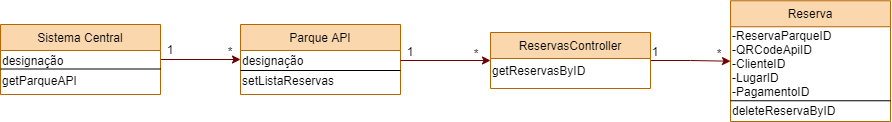

The diagram above was exported from draw.io. Its source (the exported page's mxGraphModel, read from the mxfile embedded in the PNG):
<mxGraphModel dx="604" dy="699" grid="1" gridSize="10" guides="1" tooltips="1" connect="1" arrows="1" fold="1" page="1" pageScale="1" pageWidth="1169" pageHeight="827" math="0" shadow="0">
  <root>
    <mxCell id="WIyWlLk6GJQsqaUBKTNV-0" />
    <mxCell id="WIyWlLk6GJQsqaUBKTNV-1" parent="WIyWlLk6GJQsqaUBKTNV-0" />
    <mxCell id="vIMP-bMNmPt-J-NmXBeB-27" style="edgeStyle=orthogonalEdgeStyle;rounded=0;orthogonalLoop=1;jettySize=auto;html=1;fillColor=#a20025;strokeColor=#6F0000;" parent="WIyWlLk6GJQsqaUBKTNV-1" source="zkfFHV4jXpPFQw0GAbJ--0" target="zkfFHV4jXpPFQw0GAbJ--17" edge="1">
      <mxGeometry relative="1" as="geometry" />
    </mxCell>
    <mxCell id="zkfFHV4jXpPFQw0GAbJ--0" value="Sistema Central" style="swimlane;fontStyle=0;align=center;verticalAlign=top;childLayout=stackLayout;horizontal=1;startSize=26;horizontalStack=0;resizeParent=1;resizeLast=0;collapsible=1;marginBottom=0;rounded=0;shadow=0;strokeWidth=1;fillColor=#fad7ac;strokeColor=#b46504;" parent="WIyWlLk6GJQsqaUBKTNV-1" vertex="1">
      <mxGeometry y="200" width="160" height="70" as="geometry">
        <mxRectangle x="230" y="140" width="160" height="26" as="alternateBounds" />
      </mxGeometry>
    </mxCell>
    <mxCell id="vIMP-bMNmPt-J-NmXBeB-31" value="designação" style="text;html=1;strokeColor=none;fillColor=none;align=left;verticalAlign=middle;whiteSpace=wrap;rounded=0;" parent="zkfFHV4jXpPFQw0GAbJ--0" vertex="1">
      <mxGeometry y="26" width="160" height="20" as="geometry" />
    </mxCell>
    <mxCell id="vIMP-bMNmPt-J-NmXBeB-32" value="" style="endArrow=none;html=1;" parent="zkfFHV4jXpPFQw0GAbJ--0" edge="1">
      <mxGeometry width="50" height="50" relative="1" as="geometry">
        <mxPoint y="44.5" as="sourcePoint" />
        <mxPoint x="160" y="44.5" as="targetPoint" />
      </mxGeometry>
    </mxCell>
    <mxCell id="vIMP-bMNmPt-J-NmXBeB-33" value="getParqueAPI" style="text;html=1;strokeColor=none;fillColor=none;align=left;verticalAlign=middle;whiteSpace=wrap;rounded=0;" parent="zkfFHV4jXpPFQw0GAbJ--0" vertex="1">
      <mxGeometry y="46" width="160" height="20" as="geometry" />
    </mxCell>
    <mxCell id="zkfFHV4jXpPFQw0GAbJ--13" value="Reserva" style="swimlane;fontStyle=0;align=center;verticalAlign=top;childLayout=stackLayout;horizontal=1;startSize=26;horizontalStack=0;resizeParent=1;resizeLast=0;collapsible=1;marginBottom=0;rounded=0;shadow=0;strokeWidth=1;fillColor=#fad7ac;strokeColor=#b46504;" parent="WIyWlLk6GJQsqaUBKTNV-1" vertex="1">
      <mxGeometry x="730" y="176.25" width="160" height="120.75" as="geometry">
        <mxRectangle x="340" y="380" width="170" height="26" as="alternateBounds" />
      </mxGeometry>
    </mxCell>
    <mxCell id="vIMP-bMNmPt-J-NmXBeB-4" value="-ReservaParqueID&lt;br&gt;-QRCodeApiID&lt;br&gt;-ClienteID&lt;br&gt;-LugarID&lt;br&gt;-PagamentoID" style="text;html=1;strokeColor=none;fillColor=none;align=left;verticalAlign=middle;whiteSpace=wrap;rounded=0;" parent="zkfFHV4jXpPFQw0GAbJ--13" vertex="1">
      <mxGeometry y="26" width="160" height="74" as="geometry" />
    </mxCell>
    <mxCell id="vIMP-bMNmPt-J-NmXBeB-37" value="" style="endArrow=none;html=1;entryX=1;entryY=1;entryDx=0;entryDy=0;exitX=0;exitY=1;exitDx=0;exitDy=0;" parent="zkfFHV4jXpPFQw0GAbJ--13" source="vIMP-bMNmPt-J-NmXBeB-4" target="vIMP-bMNmPt-J-NmXBeB-4" edge="1">
      <mxGeometry width="50" height="50" relative="1" as="geometry">
        <mxPoint x="10" y="140" as="sourcePoint" />
        <mxPoint x="120" y="140" as="targetPoint" />
      </mxGeometry>
    </mxCell>
    <mxCell id="vIMP-bMNmPt-J-NmXBeB-38" value="deleteReservaByID" style="text;html=1;strokeColor=none;fillColor=none;align=left;verticalAlign=middle;whiteSpace=wrap;rounded=0;" parent="zkfFHV4jXpPFQw0GAbJ--13" vertex="1">
      <mxGeometry y="100" width="160" height="20" as="geometry" />
    </mxCell>
    <mxCell id="zkfFHV4jXpPFQw0GAbJ--17" value="Parque API" style="swimlane;fontStyle=0;align=center;verticalAlign=top;childLayout=stackLayout;horizontal=1;startSize=26;horizontalStack=0;resizeParent=1;resizeLast=0;collapsible=1;marginBottom=0;rounded=0;shadow=0;strokeWidth=1;fillColor=#fad7ac;strokeColor=#b46504;" parent="WIyWlLk6GJQsqaUBKTNV-1" vertex="1">
      <mxGeometry x="240" y="200" width="160" height="70" as="geometry">
        <mxRectangle x="550" y="140" width="160" height="26" as="alternateBounds" />
      </mxGeometry>
    </mxCell>
    <mxCell id="vIMP-bMNmPt-J-NmXBeB-1" value="designação" style="text;html=1;strokeColor=none;fillColor=none;align=left;verticalAlign=middle;whiteSpace=wrap;rounded=0;" parent="zkfFHV4jXpPFQw0GAbJ--17" vertex="1">
      <mxGeometry y="26" width="160" height="20" as="geometry" />
    </mxCell>
    <mxCell id="vIMP-bMNmPt-J-NmXBeB-34" value="" style="endArrow=none;html=1;entryX=1;entryY=1;entryDx=0;entryDy=0;" parent="zkfFHV4jXpPFQw0GAbJ--17" target="vIMP-bMNmPt-J-NmXBeB-1" edge="1">
      <mxGeometry width="50" height="50" relative="1" as="geometry">
        <mxPoint y="46" as="sourcePoint" />
        <mxPoint x="70" y="46" as="targetPoint" />
      </mxGeometry>
    </mxCell>
    <mxCell id="vIMP-bMNmPt-J-NmXBeB-35" value="setListaReservas" style="text;html=1;strokeColor=none;fillColor=none;align=left;verticalAlign=middle;whiteSpace=wrap;rounded=0;" parent="zkfFHV4jXpPFQw0GAbJ--17" vertex="1">
      <mxGeometry y="46" width="160" height="20" as="geometry" />
    </mxCell>
    <mxCell id="vIMP-bMNmPt-J-NmXBeB-18" style="edgeStyle=orthogonalEdgeStyle;rounded=0;orthogonalLoop=1;jettySize=auto;html=1;fillColor=#a20025;strokeColor=#6F0000;" parent="WIyWlLk6GJQsqaUBKTNV-1" source="vIMP-bMNmPt-J-NmXBeB-14" target="zkfFHV4jXpPFQw0GAbJ--13" edge="1">
      <mxGeometry relative="1" as="geometry" />
    </mxCell>
    <mxCell id="vIMP-bMNmPt-J-NmXBeB-14" value="ReservasController" style="swimlane;fontStyle=0;align=center;verticalAlign=top;childLayout=stackLayout;horizontal=1;startSize=26;horizontalStack=0;resizeParent=1;resizeLast=0;collapsible=1;marginBottom=0;rounded=0;shadow=0;strokeWidth=1;fillColor=#fad7ac;strokeColor=#b46504;" parent="WIyWlLk6GJQsqaUBKTNV-1" vertex="1">
      <mxGeometry x="490" y="208" width="160" height="56" as="geometry">
        <mxRectangle x="130" y="380" width="160" height="26" as="alternateBounds" />
      </mxGeometry>
    </mxCell>
    <mxCell id="vIMP-bMNmPt-J-NmXBeB-15" value="getReservasByID" style="text;html=1;strokeColor=none;fillColor=none;align=left;verticalAlign=middle;whiteSpace=wrap;rounded=0;" parent="vIMP-bMNmPt-J-NmXBeB-14" vertex="1">
      <mxGeometry y="26" width="160" height="24" as="geometry" />
    </mxCell>
    <mxCell id="vIMP-bMNmPt-J-NmXBeB-17" style="edgeStyle=orthogonalEdgeStyle;rounded=0;orthogonalLoop=1;jettySize=auto;html=1;fillColor=#a20025;strokeColor=#6F0000;" parent="WIyWlLk6GJQsqaUBKTNV-1" source="vIMP-bMNmPt-J-NmXBeB-1" target="vIMP-bMNmPt-J-NmXBeB-14" edge="1">
      <mxGeometry relative="1" as="geometry" />
    </mxCell>
    <mxCell id="vIMP-bMNmPt-J-NmXBeB-20" value="1" style="text;html=1;strokeColor=none;fillColor=none;align=center;verticalAlign=middle;whiteSpace=wrap;rounded=0;" parent="WIyWlLk6GJQsqaUBKTNV-1" vertex="1">
      <mxGeometry x="160" y="215" width="20" height="20" as="geometry" />
    </mxCell>
    <mxCell id="vIMP-bMNmPt-J-NmXBeB-22" value="1" style="text;html=1;strokeColor=none;fillColor=none;align=center;verticalAlign=middle;whiteSpace=wrap;rounded=0;" parent="WIyWlLk6GJQsqaUBKTNV-1" vertex="1">
      <mxGeometry x="400" y="217" width="20" height="20" as="geometry" />
    </mxCell>
    <mxCell id="vIMP-bMNmPt-J-NmXBeB-23" value="1" style="text;html=1;strokeColor=none;fillColor=none;align=center;verticalAlign=middle;whiteSpace=wrap;rounded=0;" parent="WIyWlLk6GJQsqaUBKTNV-1" vertex="1">
      <mxGeometry x="645" y="217" width="20" height="20" as="geometry" />
    </mxCell>
    <mxCell id="vIMP-bMNmPt-J-NmXBeB-26" value="*" style="text;html=1;strokeColor=none;fillColor=none;align=center;verticalAlign=middle;whiteSpace=wrap;rounded=0;" parent="WIyWlLk6GJQsqaUBKTNV-1" vertex="1">
      <mxGeometry x="220" y="217" width="20" height="20" as="geometry" />
    </mxCell>
    <mxCell id="vIMP-bMNmPt-J-NmXBeB-28" value="*" style="text;html=1;strokeColor=none;fillColor=none;align=center;verticalAlign=middle;whiteSpace=wrap;rounded=0;" parent="WIyWlLk6GJQsqaUBKTNV-1" vertex="1">
      <mxGeometry x="466" y="219" width="20" height="20" as="geometry" />
    </mxCell>
    <mxCell id="vIMP-bMNmPt-J-NmXBeB-29" value="*" style="text;html=1;strokeColor=none;fillColor=none;align=center;verticalAlign=middle;whiteSpace=wrap;rounded=0;" parent="WIyWlLk6GJQsqaUBKTNV-1" vertex="1">
      <mxGeometry x="709" y="219" width="20" height="20" as="geometry" />
    </mxCell>
  </root>
</mxGraphModel>